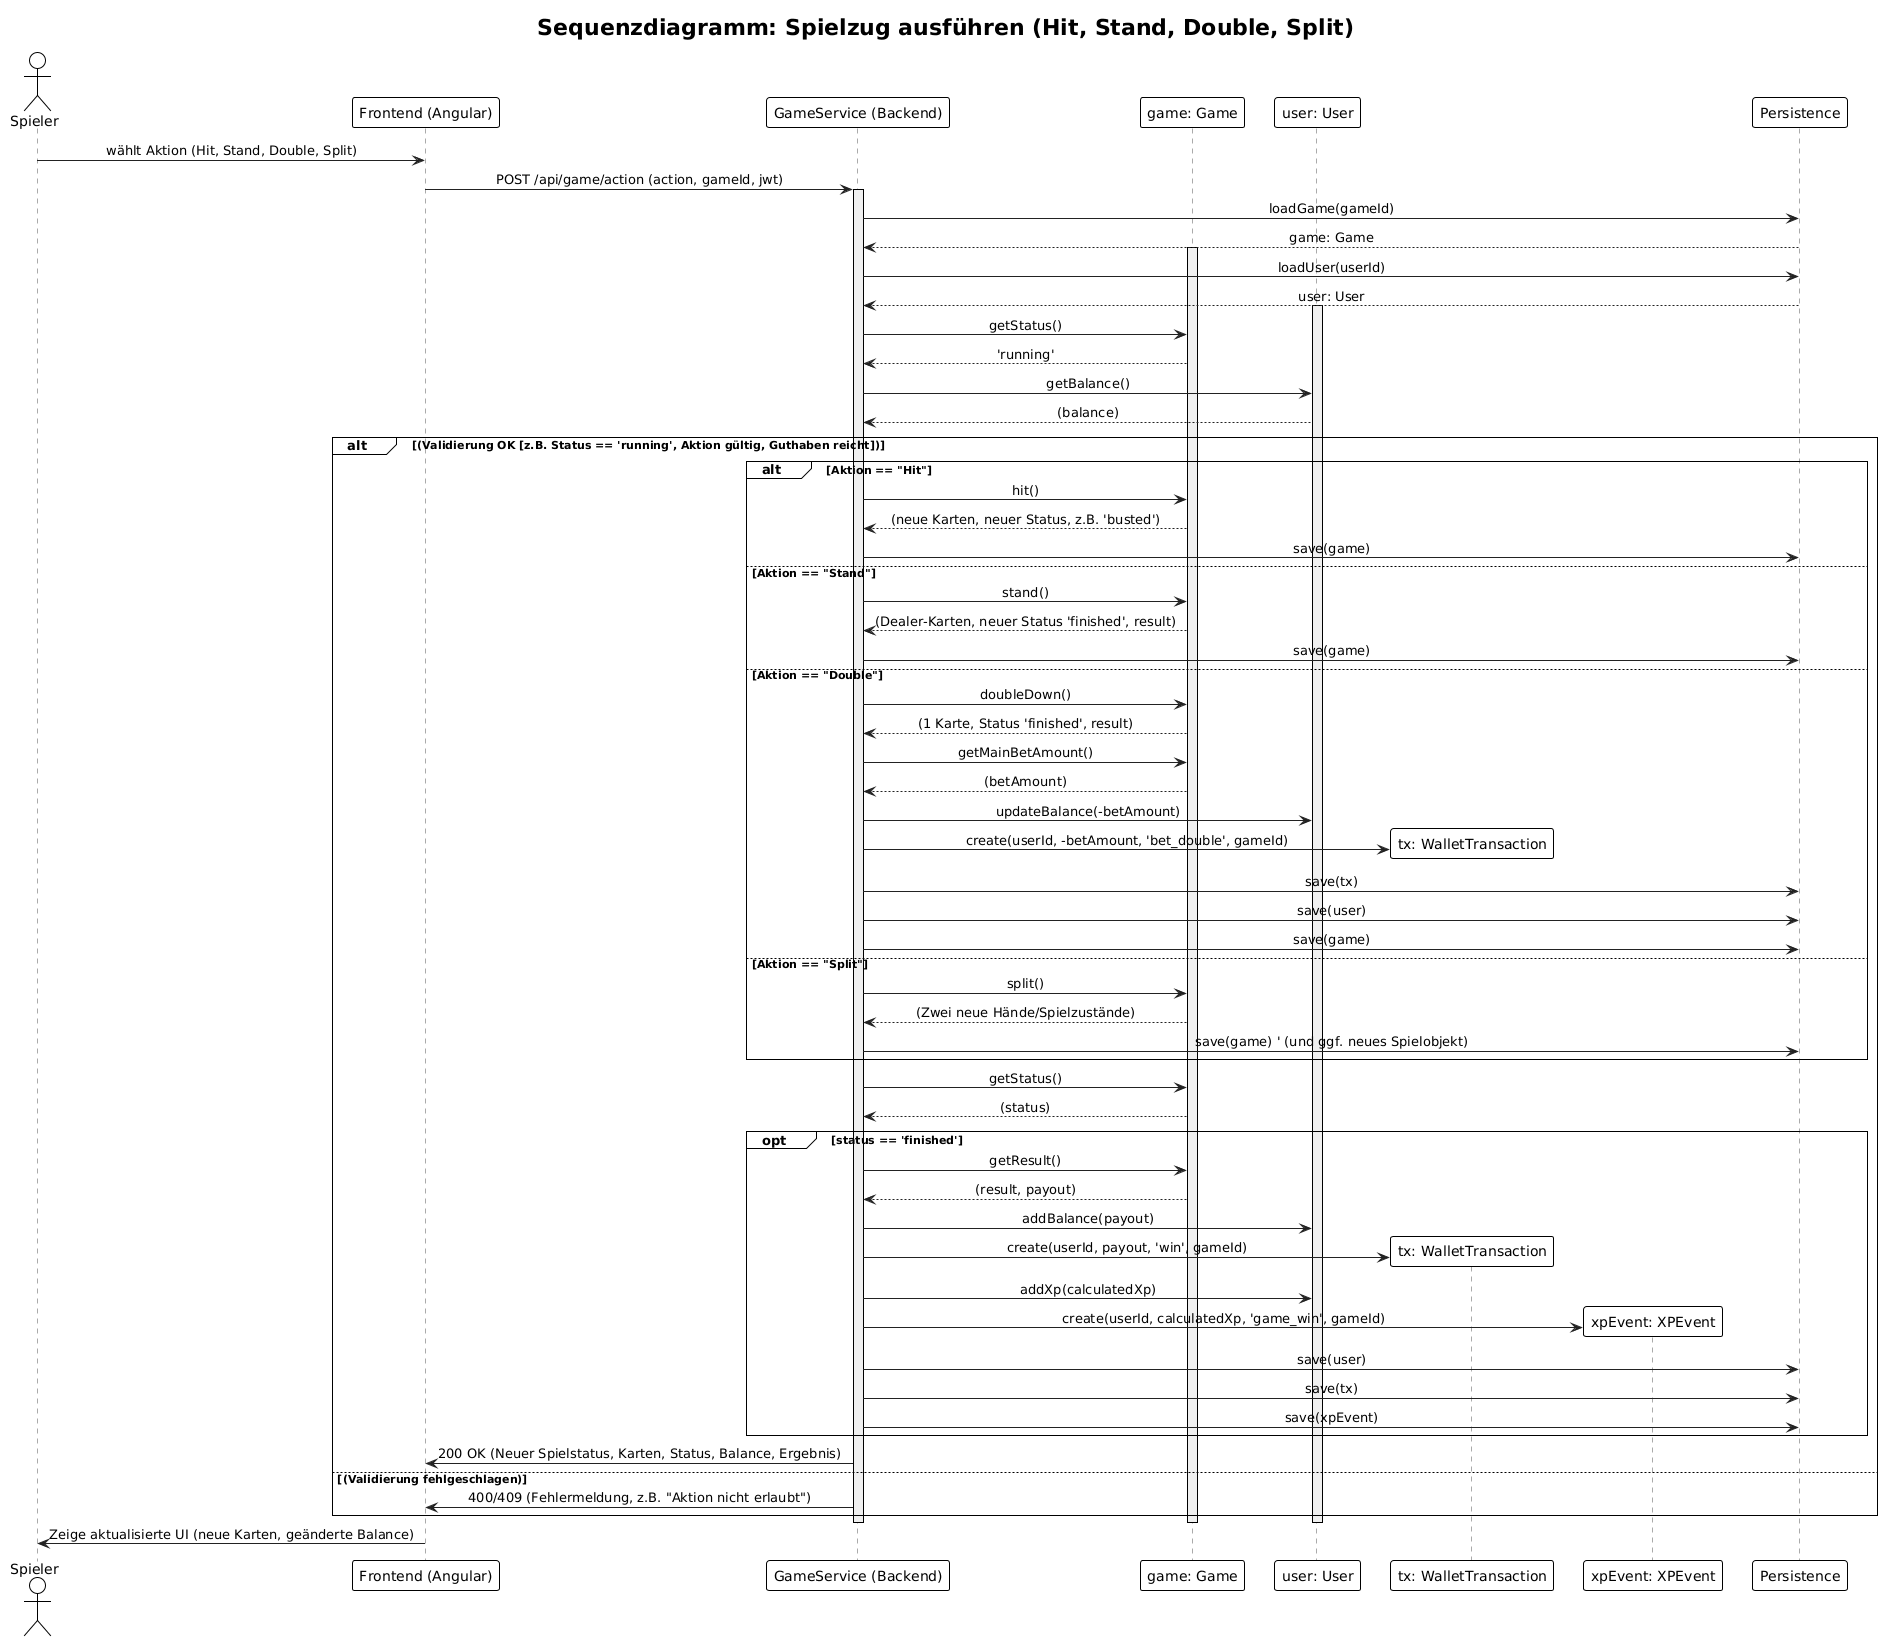

The diagram above was rendered by PlantUML. Its source (embedded in the PNG):
@startuml
!theme plain
title "Sequenzdiagramm: Spielzug ausführen (Hit, Stand, Double, Split)"

actor Spieler
participant "Frontend (Angular)" as Frontend
participant "GameService (Backend)" as Service

' --- EURE KLASSEN SIND JETZT DIE LIFELINES ---
participant "game: Game" as Game
participant "user: User" as User
participant "tx: WalletTransaction" as Tx
participant "xpEvent: XPEvent" as XPEvt
participant "Persistence" as DB
' --------------------------------------------

skinparam sequence {
    ParticipantBorderColor #333
    ParticipantBackgroundColor #EEE
    ActorBorderColor #333
    
    LifeLineBorderColor #AAA
    LifeLineBackgroundColor #F0F0F0

    ArrowColor #222
    MessageAlign center
}

Spieler -> Frontend: wählt Aktion (Hit, Stand, Double, Split)
Frontend -> Service: POST /api/game/action (action, gameId, jwt)
activate Service

    Service -> DB: loadGame(gameId)
    DB --> Service: game: Game
    activate Game

    Service -> DB: loadUser(userId)
    DB --> Service: user: User
    activate User

    Service -> Game: getStatus()
    Game --> Service: 'running'
    Service -> User: getBalance()
    User --> Service: (balance)

    alt (Validierung OK [z.B. Status == 'running', Aktion gültig, Guthaben reicht])

        alt Aktion == "Hit"
            Service -> Game: hit()
            Game --> Service: (neue Karten, neuer Status, z.B. 'busted')
            Service -> DB: save(game)
        
        else Aktion == "Stand"
            Service -> Game: stand()
            Game --> Service: (Dealer-Karten, neuer Status 'finished', result)
            Service -> DB: save(game)

        else Aktion == "Double"
            Service -> Game: doubleDown()
            Game --> Service: (1 Karte, Status 'finished', result)
            
            Service -> Game: getMainBetAmount()
            Game --> Service: (betAmount)
            
            ' Transaktion für zusätzlichen Einsatz
            Service -> User: updateBalance(-betAmount)
            Service -> Tx ** : create(userId, -betAmount, 'bet_double', gameId)
            Service -> DB: save(tx)
            Service -> DB: save(user)
            Service -> DB: save(game)

        else Aktion == "Split"
            Service -> Game: split()
            Game --> Service: (Zwei neue Hände/Spielzustände)
            ' (Logik für 'Split'...)
            ' Transaktion für neue Wette...
            Service -> DB: save(game) ' (und ggf. neues Spielobjekt)
        end
        
        ' --- Spielende-Logik (war vorher 'opt') ---
        Service -> Game: getStatus()
        Game --> Service: (status)
        
        opt status == 'finished'
            Service -> Game: getResult()
            Game --> Service: (result, payout)
            
            Service -> User: addBalance(payout)
            Service -> Tx ** : create(userId, payout, 'win', gameId)
            
            Service -> User: addXp(calculatedXp)
            Service -> XPEvt ** : create(userId, calculatedXp, 'game_win', gameId)
            
            Service -> DB: save(user)
            Service -> DB: save(tx)
            Service -> DB: save(xpEvent)
        end

        Service -> Frontend: 200 OK (Neuer Spielstatus, Karten, Status, Balance, Ergebnis)
        
    else (Validierung fehlgeschlagen)
        Service -> Frontend: 400/409 (Fehlermeldung, z.B. "Aktion nicht erlaubt")
    end

    deactivate Game
    deactivate User
deactivate Service

Frontend -> Spieler: Zeige aktualisierte UI (neue Karten, geänderte Balance)
@enduml